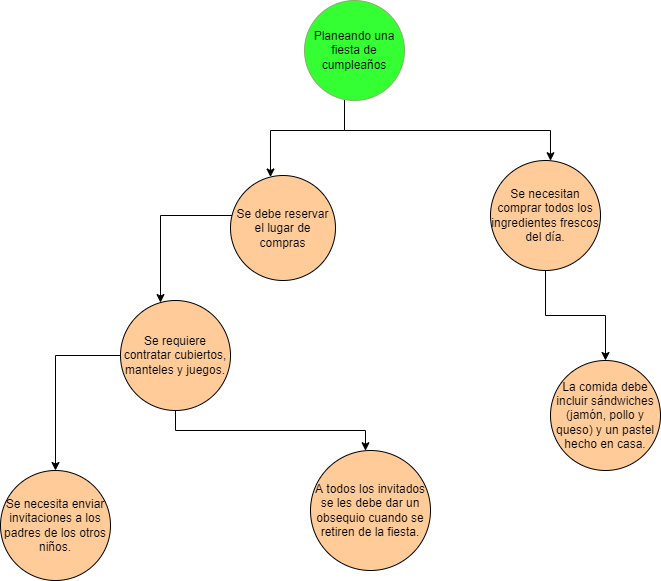

The diagram above was exported from draw.io. Its source (the exported page's mxGraphModel, read from the mxfile embedded in the PNG):
<mxGraphModel dx="868" dy="450" grid="1" gridSize="10" guides="1" tooltips="1" connect="1" arrows="1" fold="1" page="1" pageScale="1" pageWidth="827" pageHeight="1169" math="0" shadow="0">
  <root>
    <mxCell id="0" />
    <mxCell id="1" parent="0" />
    <mxCell id="ZpiQFcPbJMRf9e27zy26-5" value="" style="edgeStyle=orthogonalEdgeStyle;rounded=0;orthogonalLoop=1;jettySize=auto;html=1;" parent="1" source="ZpiQFcPbJMRf9e27zy26-3" target="ZpiQFcPbJMRf9e27zy26-4" edge="1">
      <mxGeometry relative="1" as="geometry">
        <Array as="points">
          <mxPoint x="374" y="140" />
          <mxPoint x="300" y="140" />
        </Array>
      </mxGeometry>
    </mxCell>
    <mxCell id="ZpiQFcPbJMRf9e27zy26-7" value="" style="edgeStyle=orthogonalEdgeStyle;rounded=0;orthogonalLoop=1;jettySize=auto;html=1;" parent="1" source="ZpiQFcPbJMRf9e27zy26-3" target="ZpiQFcPbJMRf9e27zy26-6" edge="1">
      <mxGeometry relative="1" as="geometry">
        <Array as="points">
          <mxPoint x="374" y="140" />
          <mxPoint x="580" y="140" />
        </Array>
      </mxGeometry>
    </mxCell>
    <mxCell id="ZpiQFcPbJMRf9e27zy26-3" value="Planeando una fiesta de cumpleaños" style="ellipse;whiteSpace=wrap;html=1;aspect=fixed;fillColor=#33FF33;strokeColor=#82b366;" parent="1" vertex="1">
      <mxGeometry x="334" y="10" width="100" height="100" as="geometry" />
    </mxCell>
    <mxCell id="ZpiQFcPbJMRf9e27zy26-9" value="" style="edgeStyle=orthogonalEdgeStyle;rounded=0;orthogonalLoop=1;jettySize=auto;html=1;" parent="1" source="ZpiQFcPbJMRf9e27zy26-4" target="ZpiQFcPbJMRf9e27zy26-8" edge="1">
      <mxGeometry relative="1" as="geometry">
        <Array as="points">
          <mxPoint x="190" y="225" />
          <mxPoint x="190" y="340" />
        </Array>
      </mxGeometry>
    </mxCell>
    <mxCell id="ZpiQFcPbJMRf9e27zy26-4" value="Se debe reservar el lugar de compras" style="ellipse;whiteSpace=wrap;html=1;aspect=fixed;fillColor=#FFCC99;" parent="1" vertex="1">
      <mxGeometry x="260" y="185" width="105" height="105" as="geometry" />
    </mxCell>
    <mxCell id="ZpiQFcPbJMRf9e27zy26-11" value="" style="edgeStyle=orthogonalEdgeStyle;rounded=0;orthogonalLoop=1;jettySize=auto;html=1;" parent="1" source="ZpiQFcPbJMRf9e27zy26-6" target="ZpiQFcPbJMRf9e27zy26-10" edge="1">
      <mxGeometry relative="1" as="geometry">
        <Array as="points">
          <mxPoint x="575" y="325" />
          <mxPoint x="635" y="325" />
        </Array>
      </mxGeometry>
    </mxCell>
    <mxCell id="ZpiQFcPbJMRf9e27zy26-6" value="Se necesitan comprar todos los ingredientes frescos del día." style="ellipse;whiteSpace=wrap;html=1;aspect=fixed;fillColor=#FFCC99;" parent="1" vertex="1">
      <mxGeometry x="520" y="170" width="110" height="110" as="geometry" />
    </mxCell>
    <mxCell id="ZpiQFcPbJMRf9e27zy26-13" value="" style="edgeStyle=orthogonalEdgeStyle;rounded=0;orthogonalLoop=1;jettySize=auto;html=1;" parent="1" source="ZpiQFcPbJMRf9e27zy26-8" target="ZpiQFcPbJMRf9e27zy26-12" edge="1">
      <mxGeometry relative="1" as="geometry" />
    </mxCell>
    <mxCell id="ZpiQFcPbJMRf9e27zy26-15" value="" style="edgeStyle=orthogonalEdgeStyle;rounded=0;orthogonalLoop=1;jettySize=auto;html=1;" parent="1" source="ZpiQFcPbJMRf9e27zy26-8" target="ZpiQFcPbJMRf9e27zy26-14" edge="1">
      <mxGeometry relative="1" as="geometry">
        <Array as="points">
          <mxPoint x="205" y="440" />
          <mxPoint x="395" y="440" />
        </Array>
      </mxGeometry>
    </mxCell>
    <mxCell id="ZpiQFcPbJMRf9e27zy26-8" value="Se requiere contratar cubiertos, manteles y juegos." style="ellipse;whiteSpace=wrap;html=1;aspect=fixed;fillColor=#FFCC99;" parent="1" vertex="1">
      <mxGeometry x="150" y="310" width="110" height="110" as="geometry" />
    </mxCell>
    <mxCell id="ZpiQFcPbJMRf9e27zy26-10" value="La comida debe incluir sándwiches (jamón, pollo y queso) y un pastel hecho en casa." style="ellipse;whiteSpace=wrap;html=1;aspect=fixed;fillColor=#FFCC99;" parent="1" vertex="1">
      <mxGeometry x="580" y="370" width="110" height="110" as="geometry" />
    </mxCell>
    <mxCell id="ZpiQFcPbJMRf9e27zy26-12" value="Se necesita enviar invitaciones a los padres de los otros niños." style="ellipse;whiteSpace=wrap;html=1;aspect=fixed;fillColor=#FFCC99;" parent="1" vertex="1">
      <mxGeometry x="30" y="480" width="110" height="110" as="geometry" />
    </mxCell>
    <mxCell id="ZpiQFcPbJMRf9e27zy26-14" value="A todos los invitados se les debe dar un obsequio cuando se retiren de la fiesta." style="ellipse;whiteSpace=wrap;html=1;aspect=fixed;fillColor=#FFCC99;" parent="1" vertex="1">
      <mxGeometry x="340" y="460" width="120" height="120" as="geometry" />
    </mxCell>
  </root>
</mxGraphModel>